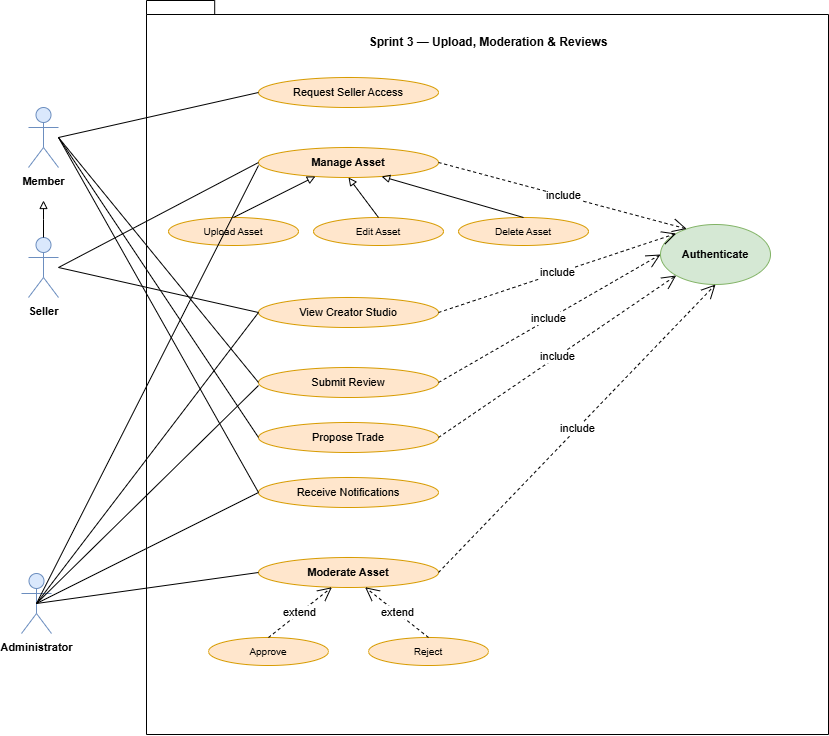

The diagram above was exported from draw.io. Its source (the exported page's mxGraphModel, read from the mxfile embedded in the PNG):
<mxGraphModel dx="1047" dy="776" grid="0" gridSize="10" guides="1" tooltips="1" connect="1" arrows="1" fold="1" page="1" pageScale="1" pageWidth="1100" pageHeight="1300" background="none" math="0" shadow="0">
  <root>
    <mxCell id="0" />
    <mxCell id="1" parent="0" />
    <mxCell id="2" value="" style="shape=folder;fontStyle=1;spacingTop=10;tabWidth=40;tabHeight=14;tabPosition=left;html=1;whiteSpace=wrap;" vertex="1" parent="1">
      <mxGeometry x="208" y="63" width="682" height="734" as="geometry" />
    </mxCell>
    <mxCell id="title" value="&lt;b&gt;Sprint 3 — Upload, Moderation &amp;amp; Reviews&lt;/b&gt;" style="text;html=1;whiteSpace=wrap;strokeColor=none;fillColor=none;align=center;verticalAlign=middle;rounded=0;" parent="1" vertex="1">
      <mxGeometry x="400" y="90" width="300" height="30" as="geometry" />
    </mxCell>
    <mxCell id="uc_reqseller" value="&lt;span style=&quot;font-size: 11px;&quot;&gt;Request Seller Access&lt;/span&gt;" style="ellipse;whiteSpace=wrap;html=1;fillColor=#ffe6cc;strokeColor=#d79b00;align=center;verticalAlign=middle;" parent="1" vertex="1">
      <mxGeometry x="320" y="140" width="180" height="30" as="geometry" />
    </mxCell>
    <mxCell id="uc_manage_asset" value="&lt;span style=&quot;font-size: 11px; font-weight: 600;&quot;&gt;Manage Asset&lt;/span&gt;" style="ellipse;whiteSpace=wrap;html=1;fillColor=#ffe6cc;strokeColor=#d79b00;align=center;verticalAlign=middle;" parent="1" vertex="1">
      <mxGeometry x="320" y="210" width="180" height="30" as="geometry" />
    </mxCell>
    <mxCell id="uc_upload" value="&lt;span style=&quot;font-size: 10px;&quot;&gt;Upload Asset&lt;/span&gt;" style="ellipse;whiteSpace=wrap;html=1;fillColor=#ffe6cc;strokeColor=#d79b00;align=center;verticalAlign=middle;" parent="1" vertex="1">
      <mxGeometry x="230" y="280" width="130" height="28" as="geometry" />
    </mxCell>
    <mxCell id="uc_edit" value="&lt;span style=&quot;font-size: 10px;&quot;&gt;Edit Asset&lt;/span&gt;" style="ellipse;whiteSpace=wrap;html=1;fillColor=#ffe6cc;strokeColor=#d79b00;align=center;verticalAlign=middle;" parent="1" vertex="1">
      <mxGeometry x="375" y="280" width="130" height="28" as="geometry" />
    </mxCell>
    <mxCell id="uc_delete" value="&lt;span style=&quot;font-size: 10px;&quot;&gt;Delete Asset&lt;/span&gt;" style="ellipse;whiteSpace=wrap;html=1;fillColor=#ffe6cc;strokeColor=#d79b00;align=center;verticalAlign=middle;" parent="1" vertex="1">
      <mxGeometry x="520" y="280" width="130" height="28" as="geometry" />
    </mxCell>
    <mxCell id="uc_studio" value="&lt;span style=&quot;font-size: 11px;&quot;&gt;View Creator Studio&lt;/span&gt;" style="ellipse;whiteSpace=wrap;html=1;fillColor=#ffe6cc;strokeColor=#d79b00;align=center;verticalAlign=middle;" parent="1" vertex="1">
      <mxGeometry x="320" y="360" width="180" height="30" as="geometry" />
    </mxCell>
    <mxCell id="uc_review" value="&lt;span style=&quot;font-size: 11px;&quot;&gt;Submit Review&lt;/span&gt;" style="ellipse;whiteSpace=wrap;html=1;fillColor=#ffe6cc;strokeColor=#d79b00;align=center;verticalAlign=middle;" parent="1" vertex="1">
      <mxGeometry x="320" y="430" width="180" height="30" as="geometry" />
    </mxCell>
    <mxCell id="uc_trade" value="&lt;span style=&quot;font-size: 11px;&quot;&gt;Propose Trade&lt;/span&gt;" style="ellipse;whiteSpace=wrap;html=1;fillColor=#ffe6cc;strokeColor=#d79b00;align=center;verticalAlign=middle;" parent="1" vertex="1">
      <mxGeometry x="320" y="485" width="180" height="30" as="geometry" />
    </mxCell>
    <mxCell id="uc_notif" value="&lt;span style=&quot;font-size: 11px;&quot;&gt;Receive Notifications&lt;/span&gt;" style="ellipse;whiteSpace=wrap;html=1;fillColor=#ffe6cc;strokeColor=#d79b00;align=center;verticalAlign=middle;" parent="1" vertex="1">
      <mxGeometry x="320" y="540" width="180" height="30" as="geometry" />
    </mxCell>
    <mxCell id="uc_moderate" value="&lt;span style=&quot;font-size: 11px; font-weight: 600;&quot;&gt;Moderate Asset&lt;/span&gt;" style="ellipse;whiteSpace=wrap;html=1;fillColor=#ffe6cc;strokeColor=#d79b00;align=center;verticalAlign=middle;" parent="1" vertex="1">
      <mxGeometry x="320" y="620" width="180" height="30" as="geometry" />
    </mxCell>
    <mxCell id="uc_approve" value="&lt;span style=&quot;font-size: 10px;&quot;&gt;Approve&lt;/span&gt;" style="ellipse;whiteSpace=wrap;html=1;fillColor=#ffe6cc;strokeColor=#d79b00;align=center;verticalAlign=middle;" parent="1" vertex="1">
      <mxGeometry x="270" y="700" width="120" height="28" as="geometry" />
    </mxCell>
    <mxCell id="uc_reject" value="&lt;span style=&quot;font-size: 10px;&quot;&gt;Reject&lt;/span&gt;" style="ellipse;whiteSpace=wrap;html=1;fillColor=#ffe6cc;strokeColor=#d79b00;align=center;verticalAlign=middle;" parent="1" vertex="1">
      <mxGeometry x="430" y="700" width="120" height="28" as="geometry" />
    </mxCell>
    <mxCell id="uc_auth" value="&lt;span style=&quot;font-size: 11px; font-weight: 700;&quot;&gt;Authenticate&lt;/span&gt;" style="ellipse;whiteSpace=wrap;html=1;fillColor=#d5e8d4;strokeColor=#82b366;" parent="1" vertex="1">
      <mxGeometry x="722" y="287" width="110" height="60" as="geometry" />
    </mxCell>
    <mxCell id="actor_member" value="&lt;span style=&quot;font-size: 11px; font-weight: 700;&quot;&gt;Member&lt;/span&gt;" style="shape=umlActor;verticalLabelPosition=bottom;verticalAlign=top;html=1;fillColor=#dae8fc;strokeColor=#6c8ebf;" parent="1" vertex="1">
      <mxGeometry x="90" y="170" width="30" height="60" as="geometry" />
    </mxCell>
    <mxCell id="actor_seller" value="&lt;span style=&quot;font-size: 11px; font-weight: 700;&quot;&gt;Seller&lt;/span&gt;" style="shape=umlActor;verticalLabelPosition=bottom;verticalAlign=top;html=1;fillColor=#dae8fc;strokeColor=#6c8ebf;" parent="1" vertex="1">
      <mxGeometry x="90" y="300" width="30" height="60" as="geometry" />
    </mxCell>
    <mxCell id="actor_admin" value="&lt;span style=&quot;font-size: 11px; font-weight: 700;&quot;&gt;Administrator&lt;/span&gt;" style="shape=umlActor;verticalLabelPosition=bottom;verticalAlign=top;html=1;fillColor=#dae8fc;strokeColor=#6c8ebf;" parent="1" vertex="1">
      <mxGeometry x="83" y="636" width="30" height="60" as="geometry" />
    </mxCell>
    <mxCell id="gen_s_m" style="edgeStyle=orthogonalEdgeStyle;rounded=0;html=1;startArrow=none;endArrow=block;endFill=0;exitX=0.5;exitY=0;" parent="1" source="actor_seller" edge="1">
      <mxGeometry relative="1" as="geometry">
        <mxPoint x="105" y="263" as="targetPoint" />
      </mxGeometry>
    </mxCell>
    <mxCell id="gen_upload" style="edgeStyle=none;rounded=0;html=1;startArrow=none;endArrow=block;endFill=0;exitX=0.5;exitY=0;entryX=0.3;entryY=1;" parent="1" source="uc_upload" target="uc_manage_asset" edge="1">
      <mxGeometry relative="1" as="geometry" />
    </mxCell>
    <mxCell id="gen_edit" style="edgeStyle=none;rounded=0;html=1;startArrow=none;endArrow=block;endFill=0;exitX=0.5;exitY=0;entryX=0.5;entryY=1;" parent="1" source="uc_edit" target="uc_manage_asset" edge="1">
      <mxGeometry relative="1" as="geometry" />
    </mxCell>
    <mxCell id="gen_delete" style="edgeStyle=none;rounded=0;html=1;startArrow=none;endArrow=block;endFill=0;exitX=0.5;exitY=0;entryX=0.7;entryY=1;" parent="1" source="uc_delete" target="uc_manage_asset" edge="1">
      <mxGeometry relative="1" as="geometry" />
    </mxCell>
    <mxCell id="a_m_reqseller" style="endArrow=none;html=1;rounded=0;exitX=1;exitY=0.5;entryX=0;entryY=0.5;" parent="1" source="actor_member" target="uc_reqseller" edge="1">
      <mxGeometry relative="1" as="geometry" />
    </mxCell>
    <mxCell id="a_m_review" style="endArrow=none;html=1;rounded=0;exitX=1;exitY=0.5;entryX=0;entryY=0.5;" parent="1" source="actor_member" target="uc_review" edge="1">
      <mxGeometry relative="1" as="geometry" />
    </mxCell>
    <mxCell id="a_m_trade" style="endArrow=none;html=1;rounded=0;exitX=1;exitY=0.5;entryX=0;entryY=0.5;" parent="1" source="actor_member" target="uc_trade" edge="1">
      <mxGeometry relative="1" as="geometry" />
    </mxCell>
    <mxCell id="a_m_notif" style="endArrow=none;html=1;rounded=0;exitX=1;exitY=0.5;entryX=0;entryY=0.5;" parent="1" source="actor_member" target="uc_notif" edge="1">
      <mxGeometry relative="1" as="geometry" />
    </mxCell>
    <mxCell id="a_s_manage" style="endArrow=none;html=1;rounded=0;exitX=1;exitY=0.5;entryX=0;entryY=0.5;" parent="1" source="actor_seller" target="uc_manage_asset" edge="1">
      <mxGeometry relative="1" as="geometry" />
    </mxCell>
    <mxCell id="a_s_studio" style="endArrow=none;html=1;rounded=0;exitX=1;exitY=0.5;entryX=0;entryY=0.5;" parent="1" source="actor_seller" target="uc_studio" edge="1">
      <mxGeometry relative="1" as="geometry" />
    </mxCell>
    <mxCell id="a_a_moderate" style="endArrow=none;html=1;rounded=0;entryX=0;entryY=0.5;exitX=0.5;exitY=0.5;exitDx=0;exitDy=0;exitPerimeter=0;" parent="1" source="actor_admin" target="uc_moderate" edge="1">
      <mxGeometry relative="1" as="geometry">
        <mxPoint x="159" y="668" as="sourcePoint" />
      </mxGeometry>
    </mxCell>
    <mxCell id="ext_approve" value="extend" style="endArrow=open;endSize=12;dashed=1;html=1;rounded=0;exitX=0.5;exitY=0;entryX=0.4;entryY=1;" parent="1" source="uc_approve" target="uc_moderate" edge="1">
      <mxGeometry relative="1" as="geometry" />
    </mxCell>
    <mxCell id="ext_reject" value="extend" style="endArrow=open;endSize=12;dashed=1;html=1;rounded=0;exitX=0.5;exitY=0;entryX=0.6;entryY=1;" parent="1" source="uc_reject" target="uc_moderate" edge="1">
      <mxGeometry relative="1" as="geometry" />
    </mxCell>
    <mxCell id="inc_manage_auth" value="include" style="endArrow=open;endSize=12;dashed=1;html=1;rounded=0;exitX=1;exitY=0.5;entryX=0.2;entryY=0;" parent="1" source="uc_manage_asset" target="uc_auth" edge="1">
      <mxGeometry relative="1" as="geometry" />
    </mxCell>
    <mxCell id="inc_studio_auth" value="include" style="endArrow=open;endSize=12;dashed=1;html=1;rounded=0;exitX=1;exitY=0.5;entryX=0;entryY=0;" parent="1" source="uc_studio" target="uc_auth" edge="1">
      <mxGeometry relative="1" as="geometry" />
    </mxCell>
    <mxCell id="inc_review_auth" value="include" style="endArrow=open;endSize=12;dashed=1;html=1;rounded=0;exitX=1;exitY=0.5;entryX=0;entryY=0.5;" parent="1" source="uc_review" target="uc_auth" edge="1">
      <mxGeometry relative="1" as="geometry" />
    </mxCell>
    <mxCell id="inc_trade_auth" value="include" style="endArrow=open;endSize=12;dashed=1;html=1;rounded=0;exitX=1;exitY=0.5;entryX=0;entryY=1;" parent="1" source="uc_trade" target="uc_auth" edge="1">
      <mxGeometry relative="1" as="geometry" />
    </mxCell>
    <mxCell id="inc_moderate_auth" value="include" style="endArrow=open;endSize=12;dashed=1;html=1;rounded=0;exitX=1;exitY=0.5;entryX=0.5;entryY=1;" parent="1" source="uc_moderate" target="uc_auth" edge="1">
      <mxGeometry relative="1" as="geometry" />
    </mxCell>
    <mxCell id="4" style="endArrow=none;html=1;rounded=0;entryX=0;entryY=0.5;entryDx=0;entryDy=0;exitX=0.5;exitY=0.5;exitDx=0;exitDy=0;exitPerimeter=0;" edge="1" parent="1" source="actor_admin" target="uc_notif">
      <mxGeometry relative="1" as="geometry">
        <mxPoint x="125" y="652" as="sourcePoint" />
        <mxPoint x="325" y="616" as="targetPoint" />
      </mxGeometry>
    </mxCell>
    <mxCell id="5" style="endArrow=none;html=1;rounded=0;entryX=0;entryY=0.5;exitX=0.5;exitY=0.5;exitDx=0;exitDy=0;exitPerimeter=0;" edge="1" parent="1" source="actor_admin">
      <mxGeometry relative="1" as="geometry">
        <mxPoint x="126" y="650" as="sourcePoint" />
        <mxPoint x="320" y="448" as="targetPoint" />
      </mxGeometry>
    </mxCell>
    <mxCell id="6" style="endArrow=none;html=1;rounded=0;exitX=0.5;exitY=0.5;exitDx=0;exitDy=0;exitPerimeter=0;entryX=0;entryY=0.5;entryDx=0;entryDy=0;" edge="1" parent="1" source="actor_admin" target="uc_studio">
      <mxGeometry relative="1" as="geometry">
        <mxPoint x="103" y="576" as="sourcePoint" />
        <mxPoint x="346" y="385" as="targetPoint" />
      </mxGeometry>
    </mxCell>
    <mxCell id="7" style="endArrow=none;html=1;rounded=0;exitX=0.5;exitY=0.5;exitDx=0;exitDy=0;exitPerimeter=0;" edge="1" parent="1" source="actor_admin">
      <mxGeometry relative="1" as="geometry">
        <mxPoint x="96" y="553" as="sourcePoint" />
        <mxPoint x="320" y="228" as="targetPoint" />
      </mxGeometry>
    </mxCell>
  </root>
</mxGraphModel>